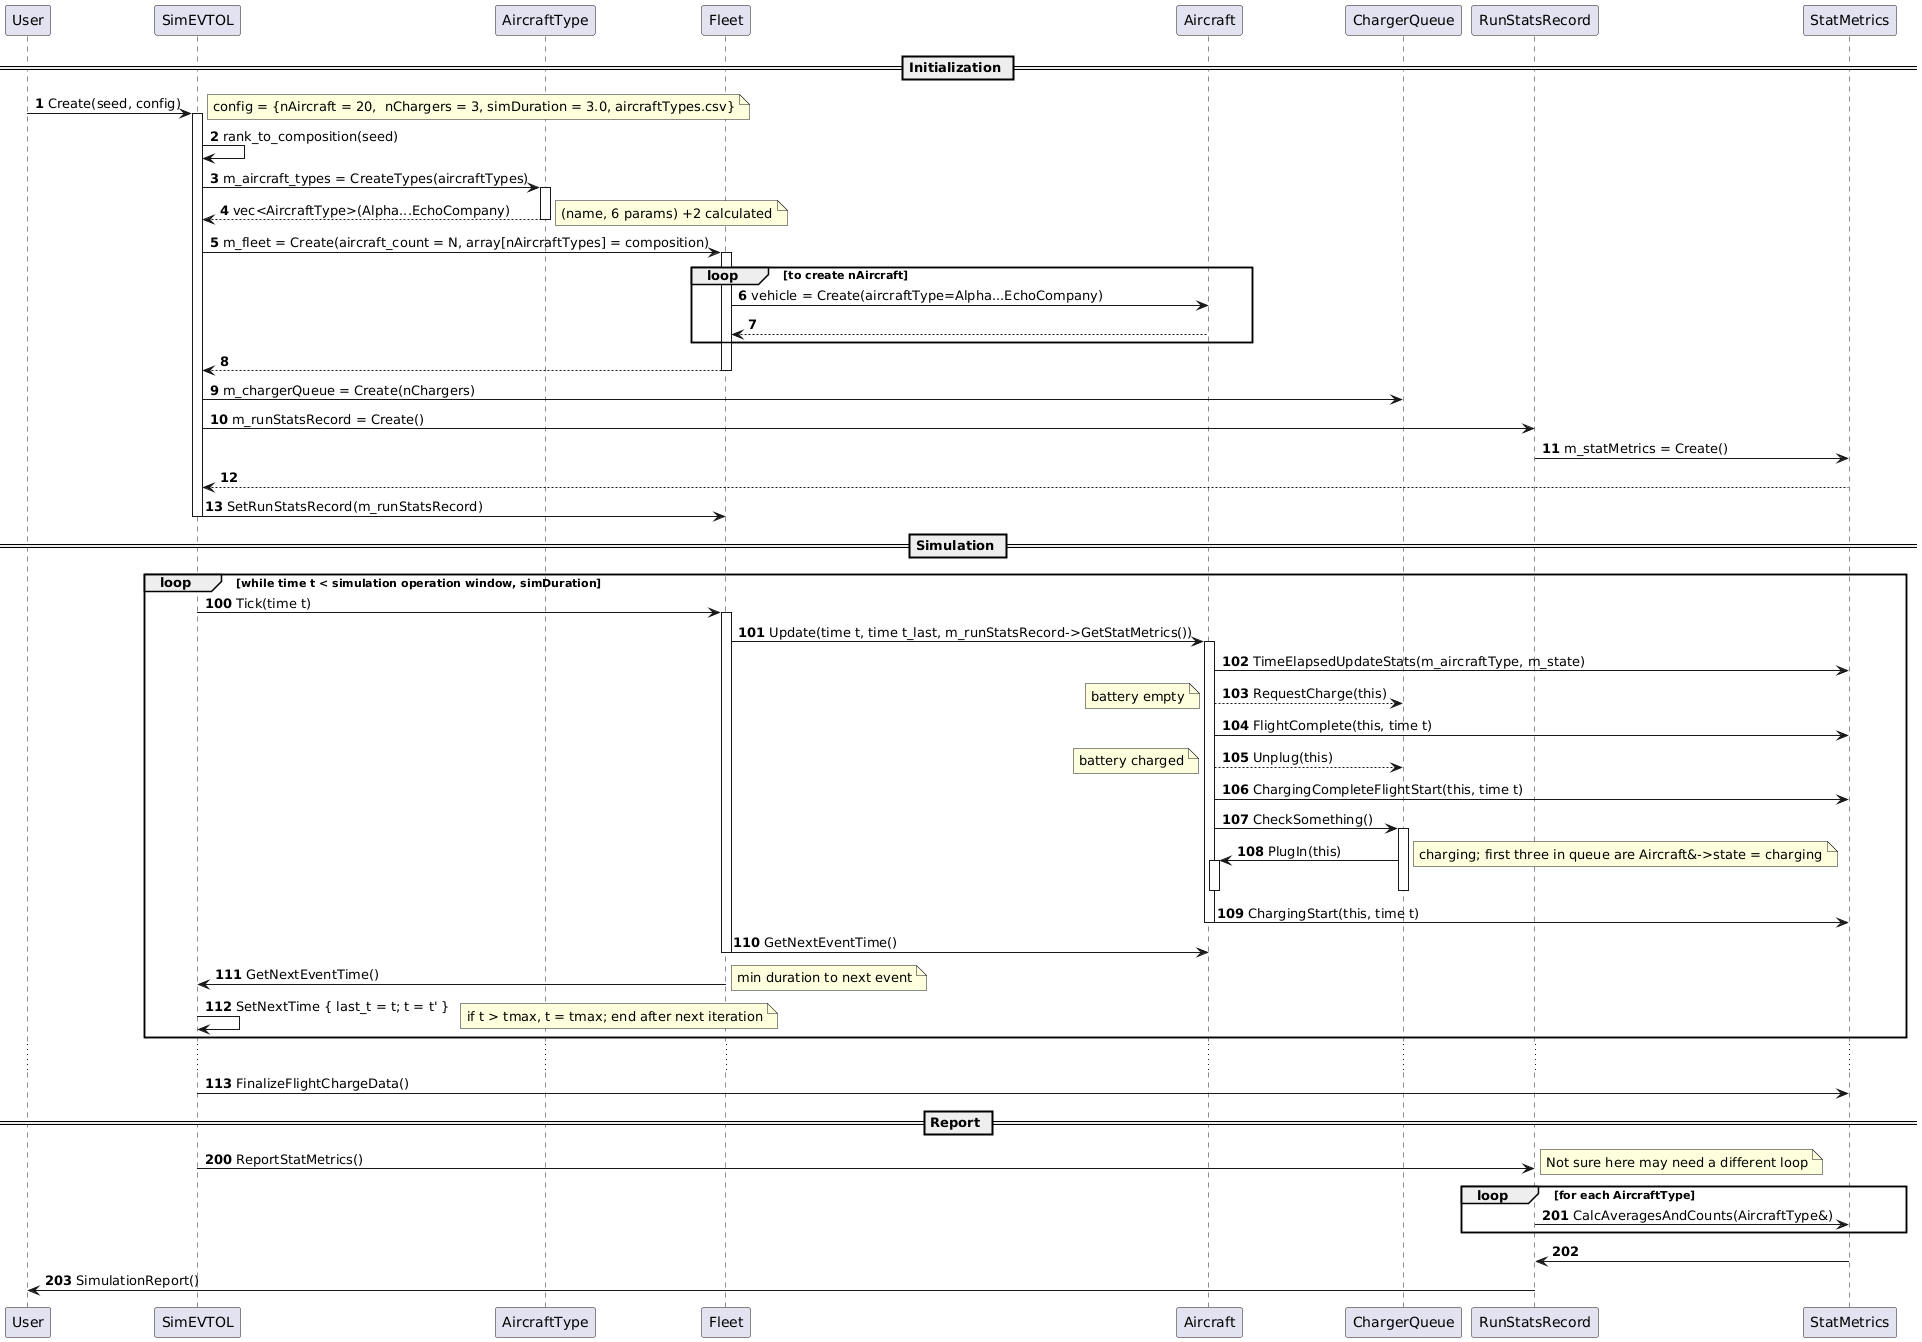

The diagram above was rendered by PlantUML. Its source (embedded in the PNG):
@startuml
== Initialization ==
autonumber
User -> SimEVTOL : Create(seed, config)
note right: config = {nAircraft = 20,  nChargers = 3, simDuration = 3.0, aircraftTypes.csv}
/'cannot know seed range until we known nAircraft and nAircraftTypes'/
activate SimEVTOL
SimEVTOL -> SimEVTOL : rank_to_composition(seed)

SimEVTOL -> AircraftType : m_aircraft_types = CreateTypes(aircraftTypes)
activate AircraftType
AircraftType --> SimEVTOL : vec<AircraftType>(Alpha...EchoCompany)
note right : (name, 6 params) +2 calculated
deactivate AircraftType

SimEVTOL -> Fleet : m_fleet = Create(aircraft_count = N, array[nAircraftTypes] = composition)
 
activate Fleet
loop to create nAircraft
Fleet -> Aircraft : vehicle = Create(aircraftType=Alpha...EchoCompany)
Aircraft --> Fleet
end loop
Fleet --> SimEVTOL
deactivate Fleet

/'note right : '/
 
/'User -> SimEVTOL : SimEVTOL(N, K, Seed)'/
/'SimEVTOL -> AircraftType : AircraftType(name, 6 params) +2 calculated'/
 
SimEVTOL -> ChargerQueue : m_chargerQueue = Create(nChargers)

SimEVTOL -> RunStatsRecord : m_runStatsRecord = Create()
RunStatsRecord -> StatMetrics : m_statMetrics = Create()
 
StatMetrics --> SimEVTOL
 
SimEVTOL -> Fleet : SetRunStatsRecord(m_runStatsRecord)

deactivate SimEVTOL
 
 
== Simulation ==
loop while time t < simulation operation window, simDuration
autonumber 100
SimEVTOL -> Fleet : Tick(time t)
activate Fleet
Fleet -> Aircraft : Update(time t, time t_last, m_runStatsRecord->GetStatMetrics())
activate Aircraft
Aircraft -> StatMetrics : TimeElapsedUpdateStats(m_aircraftType, m_state)
 
Aircraft --> ChargerQueue : RequestCharge(this)
note left : battery empty
Aircraft -> StatMetrics : FlightComplete(this, time t)
 
Aircraft --> ChargerQueue : Unplug(this)
note left : battery charged
Aircraft -> StatMetrics : ChargingCompleteFlightStart(this, time t)
 
Aircraft -> ChargerQueue : CheckSomething()
activate ChargerQueue
 
ChargerQueue -> Aircraft : PlugIn(this)
activate Aircraft
deactivate Aircraft
 
deactivate ChargerQueue
note right : charging; first three in queue are Aircraft&->state = charging
Aircraft -> StatMetrics : ChargingStart(this, time t)
deactivate Aircraft
 
Fleet -> Aircraft : GetNextEventTime()
deactivate Fleet
Fleet -> SimEVTOL : GetNextEventTime()
note right : min duration to next event
 
SimEVTOL -> SimEVTOL : SetNextTime { last_t = t; t = t' }
note right : if t > tmax, t = tmax; end after next iteration
end loop
...
SimEVTOL -> StatMetrics : FinalizeFlightChargeData()



== Report ==
autonumber 200
SimEVTOL -> RunStatsRecord : ReportStatMetrics()
 
note right : Not sure here may need a different loop
 
loop for each AircraftType
RunStatsRecord -> StatMetrics : CalcAveragesAndCounts(AircraftType&)
end loop
StatMetrics -> RunStatsRecord
 
RunStatsRecord -> User : SimulationReport()
@enduml